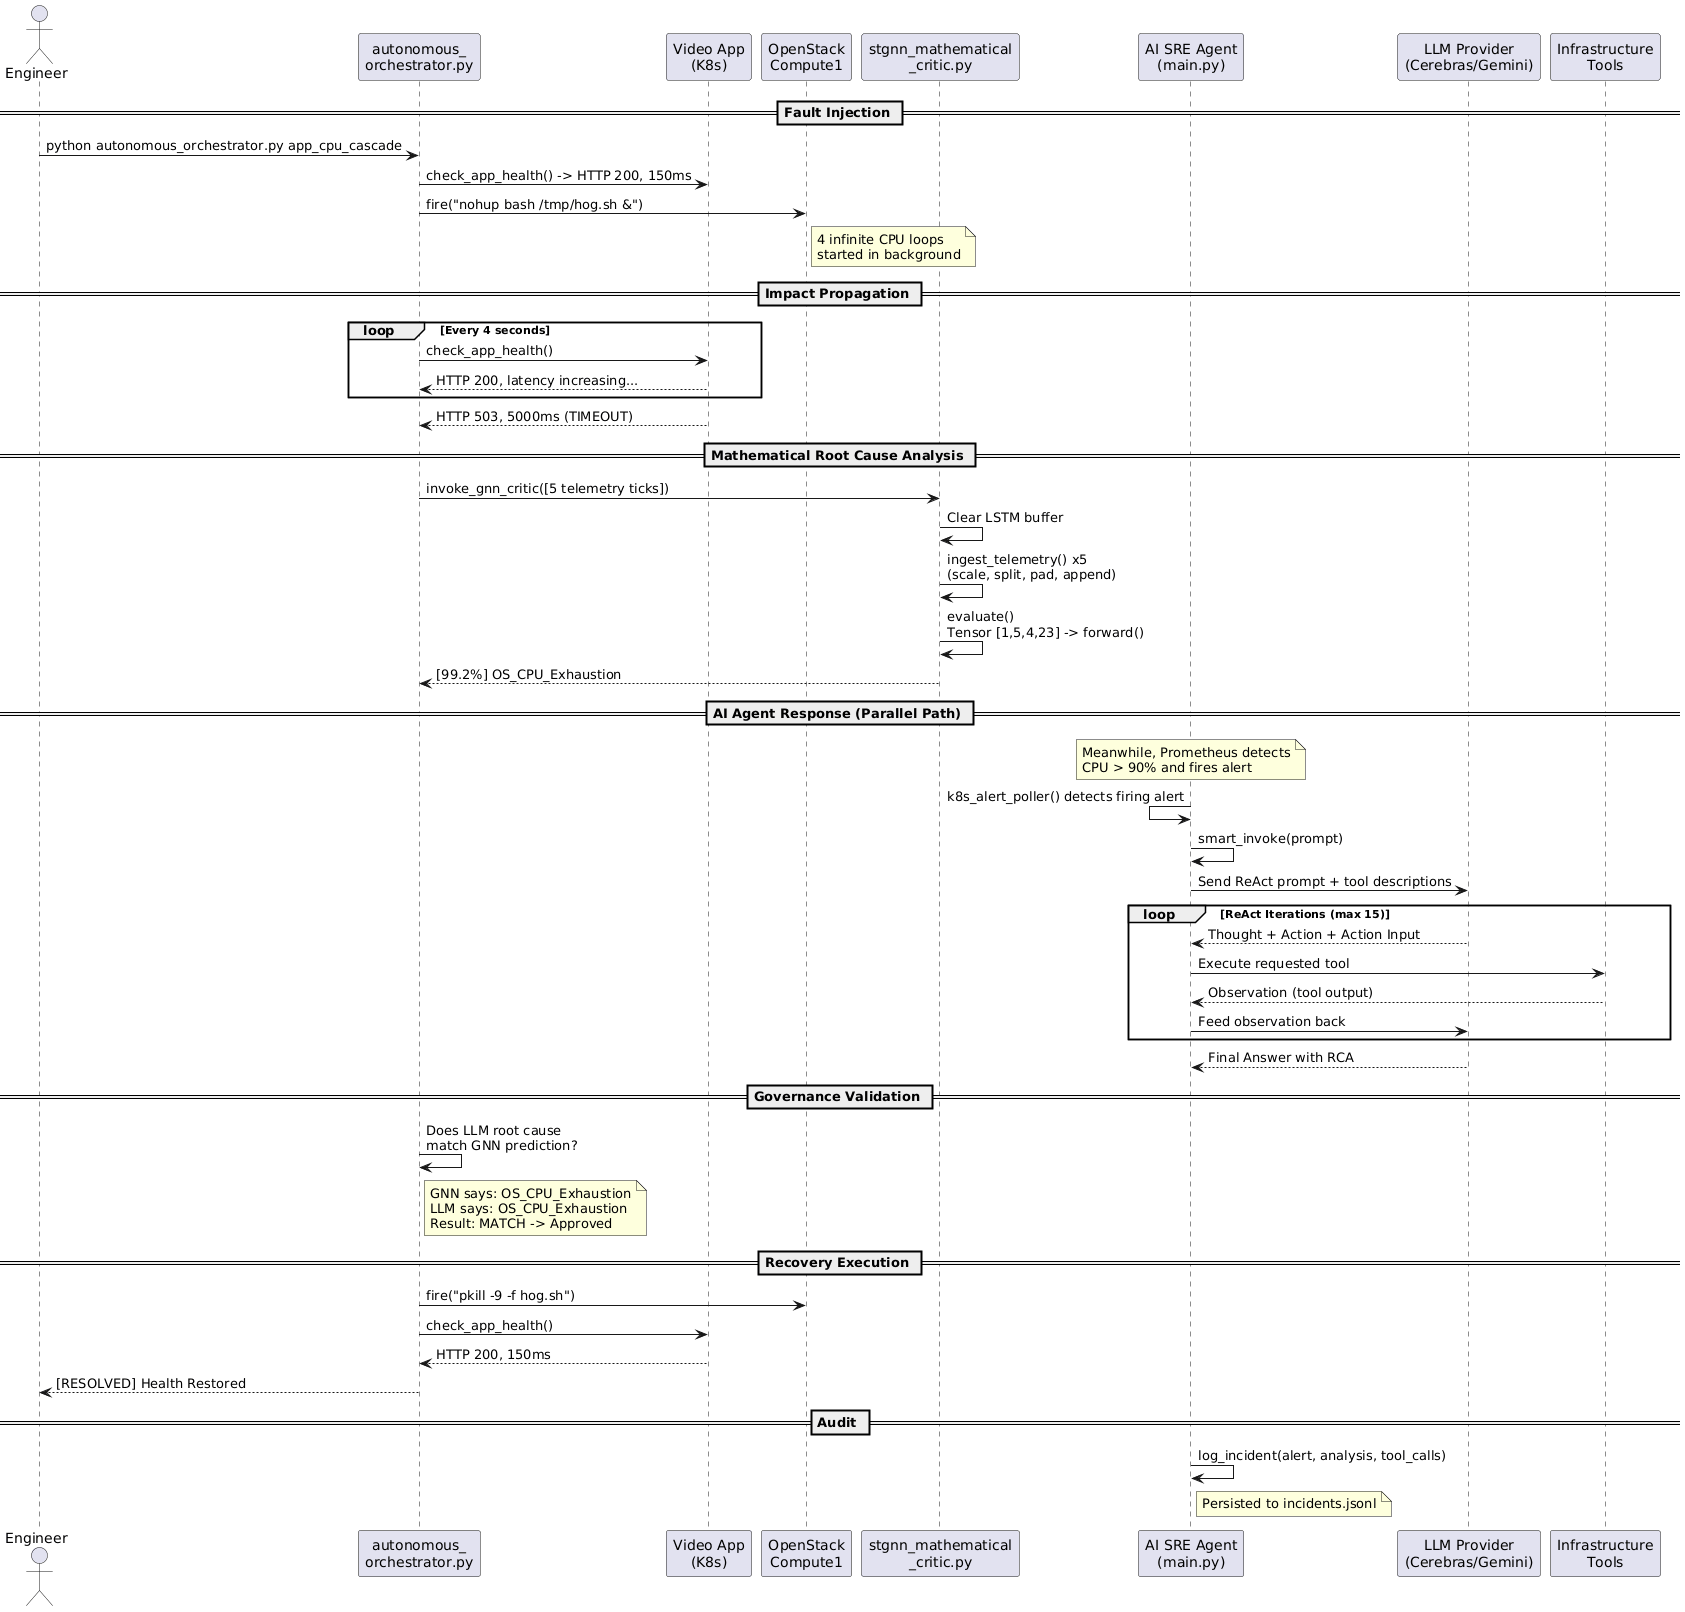

The diagram above was rendered by PlantUML. Its source (embedded in the PNG):
@startuml
actor Engineer
participant "autonomous_\norchestrator.py" as Orch
participant "Video App\n(K8s)" as App
participant "OpenStack\nCompute1" as OS
participant "stgnn_mathematical\n_critic.py" as GNN
participant "AI SRE Agent\n(main.py)" as Agent
participant "LLM Provider\n(Cerebras/Gemini)" as LLM
participant "Infrastructure\nTools" as Tools

== Fault Injection ==
Engineer -> Orch : python autonomous_orchestrator.py app_cpu_cascade
Orch -> App : check_app_health() -> HTTP 200, 150ms
Orch -> OS : fire("nohup bash /tmp/hog.sh &")
note right of OS : 4 infinite CPU loops\nstarted in background

== Impact Propagation ==
loop Every 4 seconds
  Orch -> App : check_app_health()
  App --> Orch : HTTP 200, latency increasing...
end
App --> Orch : HTTP 503, 5000ms (TIMEOUT)

== Mathematical Root Cause Analysis ==
Orch -> GNN : invoke_gnn_critic([5 telemetry ticks])
GNN -> GNN : Clear LSTM buffer
GNN -> GNN : ingest_telemetry() x5\n(scale, split, pad, append)
GNN -> GNN : evaluate()\nTensor [1,5,4,23] -> forward()
GNN --> Orch : [99.2%] OS_CPU_Exhaustion

== AI Agent Response (Parallel Path) ==
note over Agent : Meanwhile, Prometheus detects\nCPU > 90% and fires alert
Agent <- Agent : k8s_alert_poller() detects firing alert
Agent -> Agent : smart_invoke(prompt)
Agent -> LLM : Send ReAct prompt + tool descriptions
loop ReAct Iterations (max 15)
  LLM --> Agent : Thought + Action + Action Input
  Agent -> Tools : Execute requested tool
  Tools --> Agent : Observation (tool output)
  Agent -> LLM : Feed observation back
end
LLM --> Agent : Final Answer with RCA

== Governance Validation ==
Orch -> Orch : Does LLM root cause\nmatch GNN prediction?
note right of Orch : GNN says: OS_CPU_Exhaustion\nLLM says: OS_CPU_Exhaustion\nResult: MATCH -> Approved

== Recovery Execution ==
Orch -> OS : fire("pkill -9 -f hog.sh")
Orch -> App : check_app_health()
App --> Orch : HTTP 200, 150ms
Orch --> Engineer : [RESOLVED] Health Restored

== Audit ==
Agent -> Agent : log_incident(alert, analysis, tool_calls)
note right of Agent : Persisted to incidents.jsonl
@enduml